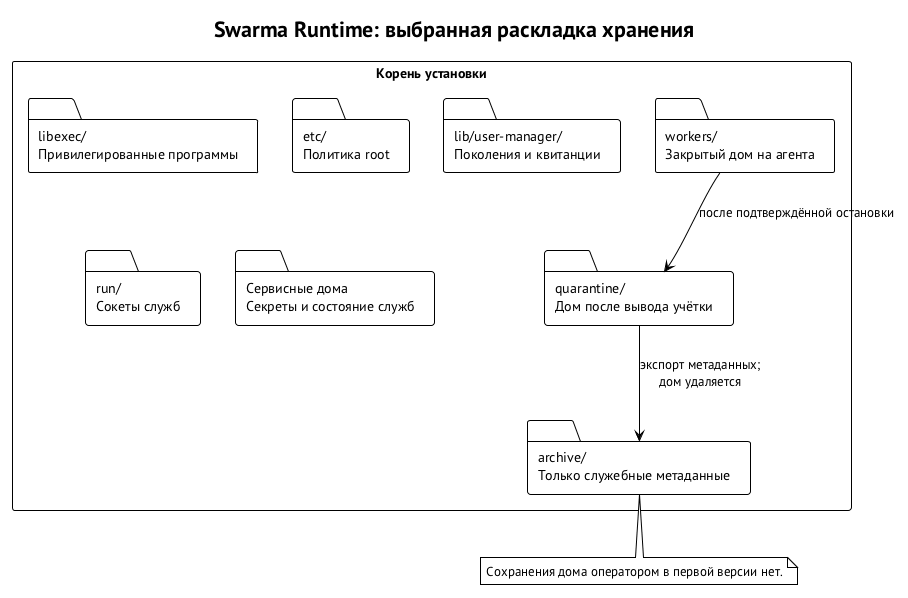

The diagram above was rendered by PlantUML. Its source (embedded in the PNG):
@startuml platform-storage-layout
!theme plain
skinparam defaultFontName "PT Sans"
skinparam shadowing false
skinparam packageStyle rectangle
title Swarma Runtime: выбранная раскладка хранения
package "Корень установки" {
  folder "libexec/\nПривилегированные программы" as BIN
  folder "etc/\nПолитика root" as ETC
  folder "lib/user-manager/\nПоколения и квитанции" as LEDGER
  folder "run/\nСокеты служб" as RUN
  folder "Сервисные дома\nСекреты и состояние служб" as SERVICES
  folder "workers/\nЗакрытый дом на агента" as WORKERS
  folder "quarantine/\nДом после вывода учётки" as QUAR
  folder "archive/\nТолько служебные метаданные" as ARCH
}
WORKERS --> QUAR : после подтверждённой остановки
QUAR --> ARCH : экспорт метаданных;\nдом удаляется
note bottom of ARCH
  Сохранения дома оператором в первой версии нет.
end note
@enduml